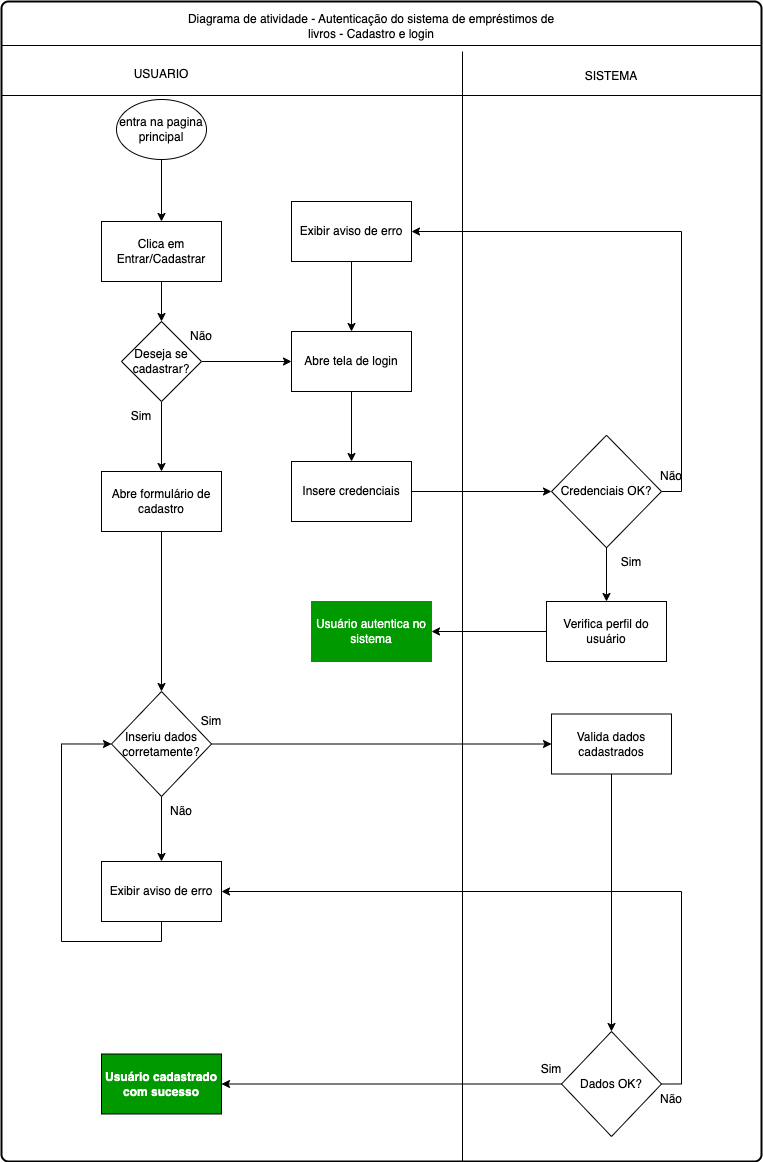

The diagram above was exported from draw.io. Its source (the exported page's mxGraphModel, read from the mxfile embedded in the PNG):
<mxGraphModel dx="2440" dy="972" grid="1" gridSize="10" guides="1" tooltips="1" connect="1" arrows="1" fold="1" page="1" pageScale="1" pageWidth="827" pageHeight="1169" math="0" shadow="0">
  <root>
    <mxCell id="0" />
    <mxCell id="1" parent="0" />
    <mxCell id="wGram5bhsqTnaHva7VRz-9" value="" style="rounded=1;whiteSpace=wrap;html=1;absoluteArcSize=1;arcSize=14;strokeWidth=2;" parent="1" vertex="1">
      <mxGeometry x="40" y="20" width="760" height="1160" as="geometry" />
    </mxCell>
    <mxCell id="wGram5bhsqTnaHva7VRz-11" value="Diagrama de atividade - Autenticação do sistema de empréstimos de livros - Cadastro e login" style="text;html=1;align=center;verticalAlign=middle;whiteSpace=wrap;rounded=0;" parent="1" vertex="1">
      <mxGeometry x="225" y="30" width="370" height="30" as="geometry" />
    </mxCell>
    <mxCell id="wGram5bhsqTnaHva7VRz-14" value="" style="line;strokeWidth=1;fillColor=none;align=left;verticalAlign=middle;spacingTop=-1;spacingLeft=3;spacingRight=3;rotatable=0;labelPosition=right;points=[];portConstraint=eastwest;strokeColor=inherit;" parent="1" vertex="1">
      <mxGeometry x="40" y="110" width="760" height="8" as="geometry" />
    </mxCell>
    <UserObject label="" id="wGram5bhsqTnaHva7VRz-15">
      <mxCell style="line;strokeWidth=1;fillColor=none;align=left;verticalAlign=middle;spacingTop=-1;spacingLeft=3;spacingRight=3;rotatable=0;labelPosition=right;points=[];portConstraint=eastwest;strokeColor=inherit;direction=south;" parent="1" vertex="1">
        <mxGeometry x="497" y="70" width="8" height="1110" as="geometry" />
      </mxCell>
    </UserObject>
    <mxCell id="wGram5bhsqTnaHva7VRz-18" value="USUARIO" style="text;html=1;align=center;verticalAlign=middle;whiteSpace=wrap;rounded=0;" parent="1" vertex="1">
      <mxGeometry x="170" y="78" width="60" height="30" as="geometry" />
    </mxCell>
    <mxCell id="wGram5bhsqTnaHva7VRz-19" value="SISTEMA" style="text;html=1;align=center;verticalAlign=middle;whiteSpace=wrap;rounded=0;" parent="1" vertex="1">
      <mxGeometry x="620" y="80" width="60" height="30" as="geometry" />
    </mxCell>
    <mxCell id="wGram5bhsqTnaHva7VRz-24" style="edgeStyle=orthogonalEdgeStyle;rounded=0;orthogonalLoop=1;jettySize=auto;html=1;exitX=0.5;exitY=1;exitDx=0;exitDy=0;entryX=0.5;entryY=0;entryDx=0;entryDy=0;" parent="1" source="wGram5bhsqTnaHva7VRz-21" target="wGram5bhsqTnaHva7VRz-23" edge="1">
      <mxGeometry relative="1" as="geometry" />
    </mxCell>
    <mxCell id="wGram5bhsqTnaHva7VRz-21" value="entra na pagina principal" style="ellipse;whiteSpace=wrap;html=1;" parent="1" vertex="1">
      <mxGeometry x="155" y="118" width="90" height="60" as="geometry" />
    </mxCell>
    <mxCell id="wGram5bhsqTnaHva7VRz-26" style="edgeStyle=orthogonalEdgeStyle;rounded=0;orthogonalLoop=1;jettySize=auto;html=1;exitX=0.5;exitY=1;exitDx=0;exitDy=0;" parent="1" source="wGram5bhsqTnaHva7VRz-23" target="wGram5bhsqTnaHva7VRz-25" edge="1">
      <mxGeometry relative="1" as="geometry" />
    </mxCell>
    <mxCell id="wGram5bhsqTnaHva7VRz-23" value="Clica em Entrar/Cadastrar" style="rounded=0;whiteSpace=wrap;html=1;" parent="1" vertex="1">
      <mxGeometry x="140" y="240" width="120" height="60" as="geometry" />
    </mxCell>
    <mxCell id="wGram5bhsqTnaHva7VRz-29" style="edgeStyle=orthogonalEdgeStyle;rounded=0;orthogonalLoop=1;jettySize=auto;html=1;exitX=0.5;exitY=1;exitDx=0;exitDy=0;entryX=0.5;entryY=0;entryDx=0;entryDy=0;" parent="1" source="wGram5bhsqTnaHva7VRz-25" target="wGram5bhsqTnaHva7VRz-28" edge="1">
      <mxGeometry relative="1" as="geometry" />
    </mxCell>
    <mxCell id="wGram5bhsqTnaHva7VRz-45" style="edgeStyle=orthogonalEdgeStyle;rounded=0;orthogonalLoop=1;jettySize=auto;html=1;" parent="1" source="wGram5bhsqTnaHva7VRz-25" target="wGram5bhsqTnaHva7VRz-41" edge="1">
      <mxGeometry relative="1" as="geometry" />
    </mxCell>
    <mxCell id="wGram5bhsqTnaHva7VRz-25" value="Deseja se cadastrar?" style="rhombus;whiteSpace=wrap;html=1;" parent="1" vertex="1">
      <mxGeometry x="160" y="340" width="80" height="80" as="geometry" />
    </mxCell>
    <mxCell id="wGram5bhsqTnaHva7VRz-32" style="edgeStyle=orthogonalEdgeStyle;rounded=0;orthogonalLoop=1;jettySize=auto;html=1;exitX=0.5;exitY=1;exitDx=0;exitDy=0;entryX=0.5;entryY=0;entryDx=0;entryDy=0;" parent="1" source="wGram5bhsqTnaHva7VRz-28" target="wGram5bhsqTnaHva7VRz-31" edge="1">
      <mxGeometry relative="1" as="geometry" />
    </mxCell>
    <mxCell id="wGram5bhsqTnaHva7VRz-28" value="Abre formulário de cadastro" style="rounded=0;whiteSpace=wrap;html=1;" parent="1" vertex="1">
      <mxGeometry x="140" y="490" width="120" height="60" as="geometry" />
    </mxCell>
    <mxCell id="wGram5bhsqTnaHva7VRz-30" value="Sim" style="text;html=1;align=center;verticalAlign=middle;whiteSpace=wrap;rounded=0;" parent="1" vertex="1">
      <mxGeometry x="150" y="420" width="60" height="30" as="geometry" />
    </mxCell>
    <mxCell id="wGram5bhsqTnaHva7VRz-35" style="edgeStyle=orthogonalEdgeStyle;rounded=0;orthogonalLoop=1;jettySize=auto;html=1;exitX=1;exitY=0.5;exitDx=0;exitDy=0;" parent="1" source="wGram5bhsqTnaHva7VRz-31" target="wGram5bhsqTnaHva7VRz-34" edge="1">
      <mxGeometry relative="1" as="geometry" />
    </mxCell>
    <mxCell id="nulsqnNAfnehMYfjkUiF-3" style="edgeStyle=orthogonalEdgeStyle;rounded=0;orthogonalLoop=1;jettySize=auto;html=1;exitX=0.5;exitY=1;exitDx=0;exitDy=0;entryX=0.5;entryY=0;entryDx=0;entryDy=0;" parent="1" source="wGram5bhsqTnaHva7VRz-31" target="nulsqnNAfnehMYfjkUiF-2" edge="1">
      <mxGeometry relative="1" as="geometry" />
    </mxCell>
    <mxCell id="wGram5bhsqTnaHva7VRz-31" value="Inseriu dados corretamente?" style="rhombus;whiteSpace=wrap;html=1;" parent="1" vertex="1">
      <mxGeometry x="150" y="710" width="100" height="105" as="geometry" />
    </mxCell>
    <mxCell id="wGram5bhsqTnaHva7VRz-33" value="Sim" style="text;html=1;align=center;verticalAlign=middle;whiteSpace=wrap;rounded=0;" parent="1" vertex="1">
      <mxGeometry x="220" y="725" width="60" height="30" as="geometry" />
    </mxCell>
    <mxCell id="wGram5bhsqTnaHva7VRz-37" style="edgeStyle=orthogonalEdgeStyle;rounded=0;orthogonalLoop=1;jettySize=auto;html=1;exitX=0.5;exitY=1;exitDx=0;exitDy=0;entryX=0.5;entryY=0;entryDx=0;entryDy=0;" parent="1" source="wGram5bhsqTnaHva7VRz-34" target="wGram5bhsqTnaHva7VRz-36" edge="1">
      <mxGeometry relative="1" as="geometry" />
    </mxCell>
    <mxCell id="wGram5bhsqTnaHva7VRz-34" value="Valida dados cadastrados" style="rounded=0;whiteSpace=wrap;html=1;" parent="1" vertex="1">
      <mxGeometry x="590" y="732.5" width="120" height="60" as="geometry" />
    </mxCell>
    <mxCell id="wGram5bhsqTnaHva7VRz-39" style="edgeStyle=orthogonalEdgeStyle;rounded=0;orthogonalLoop=1;jettySize=auto;html=1;exitX=0;exitY=0.5;exitDx=0;exitDy=0;entryX=1;entryY=0.5;entryDx=0;entryDy=0;" parent="1" source="wGram5bhsqTnaHva7VRz-36" target="wGram5bhsqTnaHva7VRz-38" edge="1">
      <mxGeometry relative="1" as="geometry" />
    </mxCell>
    <mxCell id="tbEXOFtj-Q3dPsqEbYzO-1" style="edgeStyle=orthogonalEdgeStyle;rounded=0;orthogonalLoop=1;jettySize=auto;html=1;exitX=1;exitY=0.5;exitDx=0;exitDy=0;entryX=1;entryY=0.5;entryDx=0;entryDy=0;" parent="1" source="wGram5bhsqTnaHva7VRz-36" target="nulsqnNAfnehMYfjkUiF-2" edge="1">
      <mxGeometry relative="1" as="geometry" />
    </mxCell>
    <mxCell id="wGram5bhsqTnaHva7VRz-36" value="Dados OK?" style="rhombus;whiteSpace=wrap;html=1;" parent="1" vertex="1">
      <mxGeometry x="600" y="1050" width="100" height="105" as="geometry" />
    </mxCell>
    <mxCell id="wGram5bhsqTnaHva7VRz-38" value="&lt;font color=&quot;#ffffff&quot;&gt;&lt;b&gt;Usuário cadastrado com sucesso&lt;/b&gt;&lt;/font&gt;" style="rounded=0;whiteSpace=wrap;html=1;fillColor=#009900;" parent="1" vertex="1">
      <mxGeometry x="140" y="1072.5" width="120" height="60" as="geometry" />
    </mxCell>
    <mxCell id="wGram5bhsqTnaHva7VRz-40" value="Sim" style="text;html=1;align=center;verticalAlign=middle;whiteSpace=wrap;rounded=0;" parent="1" vertex="1">
      <mxGeometry x="560" y="1072.5" width="60" height="30" as="geometry" />
    </mxCell>
    <mxCell id="wGram5bhsqTnaHva7VRz-47" style="edgeStyle=orthogonalEdgeStyle;rounded=0;orthogonalLoop=1;jettySize=auto;html=1;exitX=0.5;exitY=1;exitDx=0;exitDy=0;entryX=0.5;entryY=0;entryDx=0;entryDy=0;" parent="1" source="wGram5bhsqTnaHva7VRz-41" target="wGram5bhsqTnaHva7VRz-46" edge="1">
      <mxGeometry relative="1" as="geometry" />
    </mxCell>
    <mxCell id="wGram5bhsqTnaHva7VRz-41" value="Abre tela de login" style="rounded=0;whiteSpace=wrap;html=1;fillColor=#FFFFFF;" parent="1" vertex="1">
      <mxGeometry x="330" y="350" width="120" height="60" as="geometry" />
    </mxCell>
    <mxCell id="wGram5bhsqTnaHva7VRz-42" value="Não" style="text;html=1;align=center;verticalAlign=middle;whiteSpace=wrap;rounded=0;" parent="1" vertex="1">
      <mxGeometry x="210" y="340" width="60" height="30" as="geometry" />
    </mxCell>
    <mxCell id="wGram5bhsqTnaHva7VRz-50" style="edgeStyle=orthogonalEdgeStyle;rounded=0;orthogonalLoop=1;jettySize=auto;html=1;exitX=1;exitY=0.5;exitDx=0;exitDy=0;entryX=0;entryY=0.5;entryDx=0;entryDy=0;" parent="1" source="wGram5bhsqTnaHva7VRz-46" target="wGram5bhsqTnaHva7VRz-48" edge="1">
      <mxGeometry relative="1" as="geometry" />
    </mxCell>
    <mxCell id="wGram5bhsqTnaHva7VRz-46" value="Insere credenciais" style="rounded=0;whiteSpace=wrap;html=1;" parent="1" vertex="1">
      <mxGeometry x="330" y="480" width="120" height="60" as="geometry" />
    </mxCell>
    <mxCell id="wGram5bhsqTnaHva7VRz-54" style="edgeStyle=orthogonalEdgeStyle;rounded=0;orthogonalLoop=1;jettySize=auto;html=1;exitX=0.5;exitY=1;exitDx=0;exitDy=0;entryX=0.5;entryY=0;entryDx=0;entryDy=0;" parent="1" source="wGram5bhsqTnaHva7VRz-48" target="wGram5bhsqTnaHva7VRz-53" edge="1">
      <mxGeometry relative="1" as="geometry" />
    </mxCell>
    <mxCell id="nulsqnNAfnehMYfjkUiF-13" style="edgeStyle=orthogonalEdgeStyle;rounded=0;orthogonalLoop=1;jettySize=auto;html=1;exitX=1;exitY=0.5;exitDx=0;exitDy=0;entryX=1;entryY=0.5;entryDx=0;entryDy=0;" parent="1" source="wGram5bhsqTnaHva7VRz-48" target="nulsqnNAfnehMYfjkUiF-12" edge="1">
      <mxGeometry relative="1" as="geometry" />
    </mxCell>
    <mxCell id="wGram5bhsqTnaHva7VRz-48" value="Credenciais OK?" style="rhombus;whiteSpace=wrap;html=1;" parent="1" vertex="1">
      <mxGeometry x="590" y="453.75" width="110" height="112.5" as="geometry" />
    </mxCell>
    <mxCell id="wGram5bhsqTnaHva7VRz-51" value="&lt;font color=&quot;#ffffff&quot;&gt;Usuário autentica no sistema&lt;/font&gt;" style="rounded=0;whiteSpace=wrap;html=1;strokeColor=#009900;fillColor=#009900;" parent="1" vertex="1">
      <mxGeometry x="350" y="620" width="120" height="60" as="geometry" />
    </mxCell>
    <mxCell id="wGram5bhsqTnaHva7VRz-55" style="edgeStyle=orthogonalEdgeStyle;rounded=0;orthogonalLoop=1;jettySize=auto;html=1;exitX=0;exitY=0.5;exitDx=0;exitDy=0;entryX=1;entryY=0.5;entryDx=0;entryDy=0;" parent="1" source="wGram5bhsqTnaHva7VRz-53" target="wGram5bhsqTnaHva7VRz-51" edge="1">
      <mxGeometry relative="1" as="geometry" />
    </mxCell>
    <mxCell id="wGram5bhsqTnaHva7VRz-53" value="Verifica perfil do usuário" style="rounded=0;whiteSpace=wrap;html=1;" parent="1" vertex="1">
      <mxGeometry x="585" y="620" width="120" height="60" as="geometry" />
    </mxCell>
    <mxCell id="wGram5bhsqTnaHva7VRz-56" value="Sim" style="text;html=1;align=center;verticalAlign=middle;whiteSpace=wrap;rounded=0;" parent="1" vertex="1">
      <mxGeometry x="640" y="566.25" width="60" height="30" as="geometry" />
    </mxCell>
    <mxCell id="nulsqnNAfnehMYfjkUiF-5" style="edgeStyle=orthogonalEdgeStyle;rounded=0;orthogonalLoop=1;jettySize=auto;html=1;exitX=0.5;exitY=1;exitDx=0;exitDy=0;entryX=0;entryY=0.5;entryDx=0;entryDy=0;" parent="1" source="nulsqnNAfnehMYfjkUiF-2" target="wGram5bhsqTnaHva7VRz-31" edge="1">
      <mxGeometry relative="1" as="geometry">
        <Array as="points">
          <mxPoint x="200" y="960" />
          <mxPoint x="100" y="960" />
          <mxPoint x="100" y="763" />
        </Array>
      </mxGeometry>
    </mxCell>
    <mxCell id="nulsqnNAfnehMYfjkUiF-2" value="Exibir aviso de erro" style="rounded=0;whiteSpace=wrap;html=1;" parent="1" vertex="1">
      <mxGeometry x="140" y="880" width="120" height="60" as="geometry" />
    </mxCell>
    <mxCell id="nulsqnNAfnehMYfjkUiF-6" value="Não" style="text;html=1;align=center;verticalAlign=middle;whiteSpace=wrap;rounded=0;" parent="1" vertex="1">
      <mxGeometry x="190" y="815" width="60" height="30" as="geometry" />
    </mxCell>
    <mxCell id="nulsqnNAfnehMYfjkUiF-9" value="Não" style="text;html=1;align=center;verticalAlign=middle;whiteSpace=wrap;rounded=0;" parent="1" vertex="1">
      <mxGeometry x="680" y="480" width="60" height="30" as="geometry" />
    </mxCell>
    <mxCell id="nulsqnNAfnehMYfjkUiF-14" style="edgeStyle=orthogonalEdgeStyle;rounded=0;orthogonalLoop=1;jettySize=auto;html=1;exitX=0.5;exitY=1;exitDx=0;exitDy=0;" parent="1" source="nulsqnNAfnehMYfjkUiF-12" target="wGram5bhsqTnaHva7VRz-41" edge="1">
      <mxGeometry relative="1" as="geometry" />
    </mxCell>
    <mxCell id="nulsqnNAfnehMYfjkUiF-12" value="Exibir aviso de erro" style="rounded=0;whiteSpace=wrap;html=1;" parent="1" vertex="1">
      <mxGeometry x="330" y="220" width="120" height="60" as="geometry" />
    </mxCell>
    <mxCell id="tbEXOFtj-Q3dPsqEbYzO-2" value="Não" style="text;html=1;align=center;verticalAlign=middle;whiteSpace=wrap;rounded=0;" parent="1" vertex="1">
      <mxGeometry x="680" y="1102.5" width="60" height="30" as="geometry" />
    </mxCell>
    <mxCell id="Tqt9PiT-wGLNmi_K0MMG-2" value="" style="line;strokeWidth=1;fillColor=none;align=left;verticalAlign=middle;spacingTop=-1;spacingLeft=3;spacingRight=3;rotatable=0;labelPosition=right;points=[];portConstraint=eastwest;strokeColor=inherit;" vertex="1" parent="1">
      <mxGeometry x="40" y="60" width="760" height="8" as="geometry" />
    </mxCell>
  </root>
</mxGraphModel>